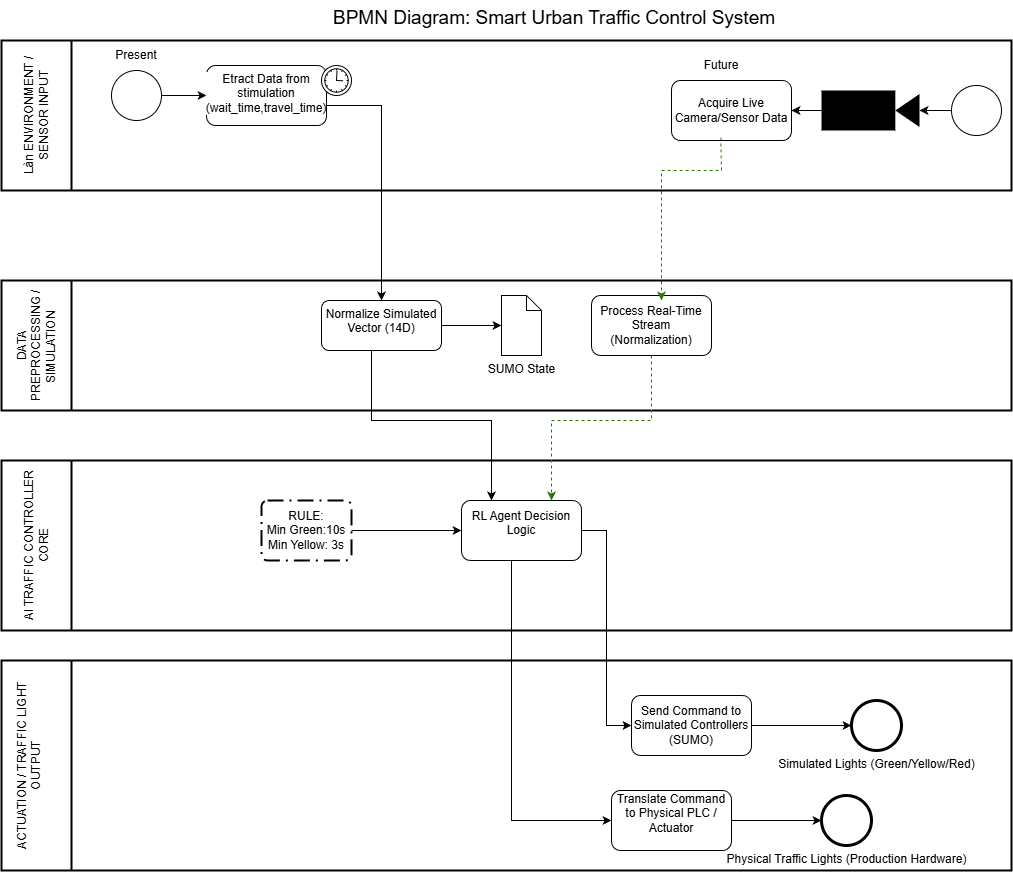

The diagram above was exported from draw.io. Its source (the exported page's mxGraphModel, read from the mxfile embedded in the PNG):
<mxGraphModel dx="1787" dy="990" grid="1" gridSize="10" guides="1" tooltips="1" connect="1" arrows="1" fold="1" page="1" pageScale="1" pageWidth="3300" pageHeight="2339" math="0" shadow="0">
  <root>
    <mxCell id="0" />
    <mxCell id="1" parent="0" />
    <mxCell id="rN9JtvpVefbdXZFxIJbi-2" parent="1" style="text;whiteSpace=wrap;html=1;strokeWidth=1;perimeterSpacing=2;fontSize=19;" value="BPMN Diagram: Smart Urban Traffic Control System" vertex="1">
      <mxGeometry height="40" width="550" x="570" y="40" as="geometry" />
    </mxCell>
    <mxCell id="rN9JtvpVefbdXZFxIJbi-4" parent="1" style="swimlane;html=1;startSize=70;fontStyle=0;collapsible=0;horizontal=0;swimlaneLine=1;swimlaneFillColor=#ffffff;strokeWidth=2;whiteSpace=wrap;" value="Làn ENVIRONMENT / SENSOR INPUT" vertex="1">
      <mxGeometry height="150" width="1010" x="240" y="80" as="geometry" />
    </mxCell>
    <mxCell id="rN9JtvpVefbdXZFxIJbi-15" edge="1" parent="rN9JtvpVefbdXZFxIJbi-4" source="rN9JtvpVefbdXZFxIJbi-10" style="edgeStyle=orthogonalEdgeStyle;rounded=0;orthogonalLoop=1;jettySize=auto;html=1;" target="rN9JtvpVefbdXZFxIJbi-14" value="">
      <mxGeometry relative="1" as="geometry" />
    </mxCell>
    <mxCell id="rN9JtvpVefbdXZFxIJbi-10" parent="rN9JtvpVefbdXZFxIJbi-4" style="points=[[0.145,0.145,0],[0.5,0,0],[0.855,0.145,0],[1,0.5,0],[0.855,0.855,0],[0.5,1,0],[0.145,0.855,0],[0,0.5,0]];shape=mxgraph.bpmn.event;html=1;verticalLabelPosition=bottom;labelBackgroundColor=#ffffff;verticalAlign=top;align=center;perimeter=ellipsePerimeter;outlineConnect=0;aspect=fixed;outline=standard;symbol=general;" value="" vertex="1">
      <mxGeometry height="50" width="50" x="110" y="30" as="geometry" />
    </mxCell>
    <mxCell id="rN9JtvpVefbdXZFxIJbi-14" parent="rN9JtvpVefbdXZFxIJbi-4" style="rounded=1;whiteSpace=wrap;html=1;verticalAlign=top;labelBackgroundColor=#ffffff;" value="Etract Data from stimulation (wait_time,travel_time)" vertex="1">
      <mxGeometry height="60" width="120" x="205" y="25" as="geometry" />
    </mxCell>
    <mxCell id="rN9JtvpVefbdXZFxIJbi-19" parent="rN9JtvpVefbdXZFxIJbi-4" style="points=[[0.145,0.145,0],[0.5,0,0],[0.855,0.145,0],[1,0.5,0],[0.855,0.855,0],[0.5,1,0],[0.145,0.855,0],[0,0.5,0]];shape=mxgraph.bpmn.event;html=1;verticalLabelPosition=bottom;labelBackgroundColor=#ffffff;verticalAlign=top;align=center;perimeter=ellipsePerimeter;outlineConnect=0;aspect=fixed;outline=standard;symbol=timer;" value="" vertex="1">
      <mxGeometry height="30" width="30" x="320" y="25" as="geometry" />
    </mxCell>
    <mxCell id="rN9JtvpVefbdXZFxIJbi-20" parent="rN9JtvpVefbdXZFxIJbi-4" style="text;html=1;whiteSpace=wrap;strokeColor=none;fillColor=none;align=center;verticalAlign=middle;rounded=0;" value="Present" vertex="1">
      <mxGeometry height="30" width="60" x="105" as="geometry" />
    </mxCell>
    <mxCell id="rN9JtvpVefbdXZFxIJbi-21" parent="rN9JtvpVefbdXZFxIJbi-4" style="rounded=1;whiteSpace=wrap;html=1;" value="Acquire Live Camera/Sensor Data" vertex="1">
      <mxGeometry height="60" width="120" x="670" y="40" as="geometry" />
    </mxCell>
    <mxCell id="rN9JtvpVefbdXZFxIJbi-28" edge="1" parent="rN9JtvpVefbdXZFxIJbi-4" source="rN9JtvpVefbdXZFxIJbi-22" style="edgeStyle=orthogonalEdgeStyle;rounded=0;orthogonalLoop=1;jettySize=auto;html=1;" target="rN9JtvpVefbdXZFxIJbi-21">
      <mxGeometry relative="1" as="geometry" />
    </mxCell>
    <mxCell id="rN9JtvpVefbdXZFxIJbi-22" parent="rN9JtvpVefbdXZFxIJbi-4" style="shape=mxgraph.signs.tech.video_camera;html=1;pointerEvents=1;fillColor=#000000;strokeColor=none;verticalLabelPosition=bottom;verticalAlign=top;align=center;" value="" vertex="1">
      <mxGeometry height="40" width="98" x="820" y="50" as="geometry" />
    </mxCell>
    <mxCell id="rN9JtvpVefbdXZFxIJbi-24" parent="rN9JtvpVefbdXZFxIJbi-4" style="text;html=1;whiteSpace=wrap;strokeColor=none;fillColor=none;align=center;verticalAlign=middle;rounded=0;" value="Future" vertex="1">
      <mxGeometry height="30" width="60" x="690" y="10" as="geometry" />
    </mxCell>
    <mxCell id="rN9JtvpVefbdXZFxIJbi-51" edge="1" parent="rN9JtvpVefbdXZFxIJbi-4" source="rN9JtvpVefbdXZFxIJbi-50" style="edgeStyle=orthogonalEdgeStyle;rounded=0;orthogonalLoop=1;jettySize=auto;html=1;" target="rN9JtvpVefbdXZFxIJbi-22" value="">
      <mxGeometry relative="1" as="geometry" />
    </mxCell>
    <mxCell id="rN9JtvpVefbdXZFxIJbi-50" parent="rN9JtvpVefbdXZFxIJbi-4" style="points=[[0.145,0.145,0],[0.5,0,0],[0.855,0.145,0],[1,0.5,0],[0.855,0.855,0],[0.5,1,0],[0.145,0.855,0],[0,0.5,0]];shape=mxgraph.bpmn.event;html=1;verticalLabelPosition=bottom;labelBackgroundColor=#ffffff;verticalAlign=top;align=center;perimeter=ellipsePerimeter;outlineConnect=0;aspect=fixed;outline=standard;symbol=general;" value="" vertex="1">
      <mxGeometry height="50" width="50" x="950" y="45" as="geometry" />
    </mxCell>
    <mxCell id="rN9JtvpVefbdXZFxIJbi-6" parent="1" style="swimlane;html=1;startSize=70;fontStyle=0;collapsible=0;horizontal=0;swimlaneLine=1;swimlaneFillColor=#ffffff;strokeWidth=2;whiteSpace=wrap;" value="AI TRAFFIC CONTROLLER CORE" vertex="1">
      <mxGeometry height="170" width="1010" x="240" y="500" as="geometry" />
    </mxCell>
    <mxCell id="rN9JtvpVefbdXZFxIJbi-31" parent="rN9JtvpVefbdXZFxIJbi-6" style="rounded=1;whiteSpace=wrap;html=1;" value="&#10;RL Agent Decision Logic&#10;&#10;" vertex="1">
      <mxGeometry height="60" width="120" x="460" y="40" as="geometry" />
    </mxCell>
    <mxCell id="rN9JtvpVefbdXZFxIJbi-35" edge="1" parent="rN9JtvpVefbdXZFxIJbi-6" source="rN9JtvpVefbdXZFxIJbi-34" style="edgeStyle=orthogonalEdgeStyle;rounded=0;orthogonalLoop=1;jettySize=auto;html=1;entryX=0;entryY=0.5;entryDx=0;entryDy=0;" target="rN9JtvpVefbdXZFxIJbi-31">
      <mxGeometry relative="1" as="geometry" />
    </mxCell>
    <mxCell id="rN9JtvpVefbdXZFxIJbi-34" parent="rN9JtvpVefbdXZFxIJbi-6" style="points=[[0.25,0,0],[0.5,0,0],[0.75,0,0],[1,0.25,0],[1,0.5,0],[1,0.75,0],[0.75,1,0],[0.5,1,0],[0.25,1,0],[0,0.75,0],[0,0.5,0],[0,0.25,0]];rounded=1;arcSize=10;dashed=1;fillColor=none;gradientColor=none;dashPattern=8 3 1 3;strokeWidth=2;whiteSpace=wrap;html=1;" value="RULE:&lt;br&gt;Min Green:10s&lt;br&gt;Min Yellow: 3s" vertex="1">
      <mxGeometry height="60" width="90" x="260" y="40" as="geometry" />
    </mxCell>
    <mxCell id="rN9JtvpVefbdXZFxIJbi-7" parent="1" style="swimlane;html=1;startSize=70;fontStyle=0;collapsible=0;horizontal=0;swimlaneLine=1;swimlaneFillColor=#ffffff;strokeWidth=2;whiteSpace=wrap;" value="&#10;ACTUATION / TRAFFIC LIGHT OUTPUT&#10;&#10;" vertex="1">
      <mxGeometry height="210" width="1010" x="240" y="700" as="geometry" />
    </mxCell>
    <mxCell id="rN9JtvpVefbdXZFxIJbi-48" edge="1" parent="rN9JtvpVefbdXZFxIJbi-7" source="rN9JtvpVefbdXZFxIJbi-37" style="edgeStyle=orthogonalEdgeStyle;rounded=0;orthogonalLoop=1;jettySize=auto;html=1;">
      <mxGeometry relative="1" as="geometry">
        <mxPoint x="850" y="65" as="targetPoint" />
      </mxGeometry>
    </mxCell>
    <mxCell id="rN9JtvpVefbdXZFxIJbi-37" parent="rN9JtvpVefbdXZFxIJbi-7" style="rounded=1;whiteSpace=wrap;html=1;" value="Send Command to Simulated Controllers (SUMO)" vertex="1">
      <mxGeometry height="60" width="120" x="630" y="35" as="geometry" />
    </mxCell>
    <mxCell id="rN9JtvpVefbdXZFxIJbi-39" parent="rN9JtvpVefbdXZFxIJbi-7" style="rounded=1;whiteSpace=wrap;html=1;" value="&#10;Translate Command to Physical PLC / Actuator&#10;&#10;" vertex="1">
      <mxGeometry height="60" width="120" x="610" y="130" as="geometry" />
    </mxCell>
    <mxCell id="rN9JtvpVefbdXZFxIJbi-41" edge="1" parent="rN9JtvpVefbdXZFxIJbi-7" source="rN9JtvpVefbdXZFxIJbi-39" style="edgeStyle=orthogonalEdgeStyle;rounded=0;orthogonalLoop=1;jettySize=auto;html=1;">
      <mxGeometry relative="1" as="geometry">
        <mxPoint x="820" y="160.00000000000023" as="targetPoint" />
      </mxGeometry>
    </mxCell>
    <mxCell id="rN9JtvpVefbdXZFxIJbi-52" parent="rN9JtvpVefbdXZFxIJbi-7" style="points=[[0.145,0.145,0],[0.5,0,0],[0.855,0.145,0],[1,0.5,0],[0.855,0.855,0],[0.5,1,0],[0.145,0.855,0],[0,0.5,0]];shape=mxgraph.bpmn.event;html=1;verticalLabelPosition=bottom;labelBackgroundColor=#ffffff;verticalAlign=top;align=center;perimeter=ellipsePerimeter;outlineConnect=0;aspect=fixed;outline=end;symbol=terminate2;" value="Simulated Lights (Green/Yellow/Red)" vertex="1">
      <mxGeometry height="50" width="50" x="850" y="40" as="geometry" />
    </mxCell>
    <mxCell id="rN9JtvpVefbdXZFxIJbi-53" parent="rN9JtvpVefbdXZFxIJbi-7" style="points=[[0.145,0.145,0],[0.5,0,0],[0.855,0.145,0],[1,0.5,0],[0.855,0.855,0],[0.5,1,0],[0.145,0.855,0],[0,0.5,0]];shape=mxgraph.bpmn.event;html=1;verticalLabelPosition=bottom;labelBackgroundColor=#ffffff;verticalAlign=top;align=center;perimeter=ellipsePerimeter;outlineConnect=0;aspect=fixed;outline=end;symbol=terminate2;" value="Physical Traffic Lights (Production Hardware)" vertex="1">
      <mxGeometry height="50" width="50" x="820" y="135" as="geometry" />
    </mxCell>
    <mxCell id="rN9JtvpVefbdXZFxIJbi-8" parent="1" style="swimlane;html=1;startSize=70;fontStyle=0;collapsible=0;horizontal=0;swimlaneLine=1;swimlaneFillColor=#ffffff;strokeWidth=2;whiteSpace=wrap;" value="DATA PREPROCESSING / SIMULATION&amp;nbsp;" vertex="1">
      <mxGeometry height="130" width="1010" x="240" y="320" as="geometry" />
    </mxCell>
    <mxCell id="rN9JtvpVefbdXZFxIJbi-30" edge="1" parent="rN9JtvpVefbdXZFxIJbi-8" source="rN9JtvpVefbdXZFxIJbi-17" style="edgeStyle=orthogonalEdgeStyle;rounded=0;orthogonalLoop=1;jettySize=auto;html=1;" target="rN9JtvpVefbdXZFxIJbi-29" value="">
      <mxGeometry relative="1" as="geometry" />
    </mxCell>
    <mxCell id="rN9JtvpVefbdXZFxIJbi-17" parent="rN9JtvpVefbdXZFxIJbi-8" style="whiteSpace=wrap;html=1;verticalAlign=top;rounded=1;labelBackgroundColor=#ffffff;" value="Normalize Simulated Vector (14D)" vertex="1">
      <mxGeometry height="50" width="120" x="320" y="20" as="geometry" />
    </mxCell>
    <mxCell id="rN9JtvpVefbdXZFxIJbi-26" parent="rN9JtvpVefbdXZFxIJbi-8" style="rounded=1;whiteSpace=wrap;html=1;" value="Process Real-Time Stream (Normalization)" vertex="1">
      <mxGeometry height="60" width="120" x="590" y="15" as="geometry" />
    </mxCell>
    <mxCell id="rN9JtvpVefbdXZFxIJbi-29" parent="rN9JtvpVefbdXZFxIJbi-8" style="shape=mxgraph.bpmn.data2;labelPosition=center;verticalLabelPosition=bottom;align=center;verticalAlign=top;size=15;html=1;" value="SUMO State" vertex="1">
      <mxGeometry height="60" width="40" x="500" y="15" as="geometry" />
    </mxCell>
    <mxCell id="rN9JtvpVefbdXZFxIJbi-18" edge="1" parent="1" source="rN9JtvpVefbdXZFxIJbi-14" style="edgeStyle=orthogonalEdgeStyle;rounded=0;orthogonalLoop=1;jettySize=auto;html=1;" target="rN9JtvpVefbdXZFxIJbi-17" value="">
      <mxGeometry relative="1" as="geometry">
        <Array as="points">
          <mxPoint x="620" y="145" />
        </Array>
      </mxGeometry>
    </mxCell>
    <mxCell id="rN9JtvpVefbdXZFxIJbi-25" edge="1" parent="1" source="rN9JtvpVefbdXZFxIJbi-21" style="edgeStyle=orthogonalEdgeStyle;rounded=0;orthogonalLoop=1;jettySize=auto;html=1;entryX=0.583;entryY=0.083;entryDx=0;entryDy=0;entryPerimeter=0;exitX=0.412;exitY=0.949;exitDx=0;exitDy=0;exitPerimeter=0;fillColor=#60a917;strokeColor=#2D7600;dashed=1;" target="rN9JtvpVefbdXZFxIJbi-26">
      <mxGeometry relative="1" as="geometry">
        <Array as="points">
          <mxPoint x="960" y="187" />
          <mxPoint x="960" y="210" />
          <mxPoint x="840" y="210" />
        </Array>
        <mxPoint x="830" y="350" as="targetPoint" />
      </mxGeometry>
    </mxCell>
    <mxCell id="rN9JtvpVefbdXZFxIJbi-32" edge="1" parent="1" source="rN9JtvpVefbdXZFxIJbi-17" style="edgeStyle=orthogonalEdgeStyle;rounded=0;orthogonalLoop=1;jettySize=auto;html=1;exitX=0.5;exitY=1;exitDx=0;exitDy=0;" target="rN9JtvpVefbdXZFxIJbi-31">
      <mxGeometry relative="1" as="geometry">
        <Array as="points">
          <mxPoint x="610" y="390" />
          <mxPoint x="610" y="460" />
          <mxPoint x="730" y="460" />
        </Array>
      </mxGeometry>
    </mxCell>
    <mxCell id="rN9JtvpVefbdXZFxIJbi-33" edge="1" parent="1" source="rN9JtvpVefbdXZFxIJbi-26" style="edgeStyle=orthogonalEdgeStyle;rounded=0;orthogonalLoop=1;jettySize=auto;html=1;fillColor=#60a917;strokeColor=#2D7600;dashed=1;" target="rN9JtvpVefbdXZFxIJbi-31">
      <mxGeometry relative="1" as="geometry">
        <Array as="points">
          <mxPoint x="890" y="460" />
          <mxPoint x="790" y="460" />
        </Array>
      </mxGeometry>
    </mxCell>
    <mxCell id="rN9JtvpVefbdXZFxIJbi-36" edge="1" parent="1" source="rN9JtvpVefbdXZFxIJbi-31" style="edgeStyle=orthogonalEdgeStyle;rounded=0;orthogonalLoop=1;jettySize=auto;html=1;entryX=0;entryY=0.5;entryDx=0;entryDy=0;" target="rN9JtvpVefbdXZFxIJbi-37">
      <mxGeometry relative="1" as="geometry">
        <mxPoint x="880" y="770" as="targetPoint" />
      </mxGeometry>
    </mxCell>
    <mxCell id="rN9JtvpVefbdXZFxIJbi-40" edge="1" parent="1" source="rN9JtvpVefbdXZFxIJbi-31" style="edgeStyle=orthogonalEdgeStyle;rounded=0;orthogonalLoop=1;jettySize=auto;html=1;entryX=0;entryY=0.5;entryDx=0;entryDy=0;" target="rN9JtvpVefbdXZFxIJbi-39">
      <mxGeometry relative="1" as="geometry">
        <Array as="points">
          <mxPoint x="750" y="860" />
        </Array>
      </mxGeometry>
    </mxCell>
  </root>
</mxGraphModel>